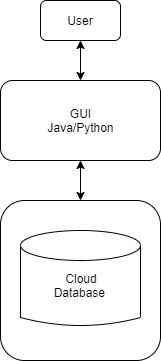

The diagram above was exported from draw.io. Its source (the exported page's mxGraphModel, read from the mxfile embedded in the PNG):
<mxGraphModel dx="782" dy="507" grid="1" gridSize="10" guides="1" tooltips="1" connect="1" arrows="1" fold="1" page="1" pageScale="1" pageWidth="850" pageHeight="1100" math="0" shadow="0">
  <root>
    <mxCell id="0" />
    <mxCell id="1" parent="0" />
    <mxCell id="PjtdvY9y__4j_rpsRDMK-1" value="" style="rounded=1;whiteSpace=wrap;html=1;" parent="1" vertex="1">
      <mxGeometry x="160" y="40" width="80" height="40" as="geometry" />
    </mxCell>
    <mxCell id="PjtdvY9y__4j_rpsRDMK-2" value="" style="rounded=1;whiteSpace=wrap;html=1;" parent="1" vertex="1">
      <mxGeometry x="120" y="120" width="160" height="80" as="geometry" />
    </mxCell>
    <mxCell id="PjtdvY9y__4j_rpsRDMK-3" value="" style="rounded=1;whiteSpace=wrap;html=1;" parent="1" vertex="1">
      <mxGeometry x="120" y="240" width="160" height="160" as="geometry" />
    </mxCell>
    <mxCell id="PjtdvY9y__4j_rpsRDMK-5" value="User" style="text;html=1;strokeColor=none;fillColor=none;align=center;verticalAlign=middle;whiteSpace=wrap;rounded=0;" parent="1" vertex="1">
      <mxGeometry x="180" y="50" width="40" height="20" as="geometry" />
    </mxCell>
    <mxCell id="PjtdvY9y__4j_rpsRDMK-6" value="GUI&lt;br&gt;Java/Python" style="text;html=1;strokeColor=none;fillColor=none;align=center;verticalAlign=middle;whiteSpace=wrap;rounded=0;" parent="1" vertex="1">
      <mxGeometry x="165" y="140" width="70" height="40" as="geometry" />
    </mxCell>
    <mxCell id="PjtdvY9y__4j_rpsRDMK-19" value="" style="group" parent="1" vertex="1" connectable="0">
      <mxGeometry x="140" y="270" width="120" height="95" as="geometry" />
    </mxCell>
    <mxCell id="PjtdvY9y__4j_rpsRDMK-15" value="" style="shape=dataStorage;whiteSpace=wrap;html=1;direction=north;" parent="PjtdvY9y__4j_rpsRDMK-19" vertex="1">
      <mxGeometry y="15" width="120" height="80" as="geometry" />
    </mxCell>
    <mxCell id="PjtdvY9y__4j_rpsRDMK-16" value="" style="ellipse;whiteSpace=wrap;html=1;" parent="PjtdvY9y__4j_rpsRDMK-19" vertex="1">
      <mxGeometry width="120" height="30" as="geometry" />
    </mxCell>
    <mxCell id="PjtdvY9y__4j_rpsRDMK-20" value="Cloud&lt;br&gt;Database&amp;nbsp;" style="text;html=1;strokeColor=none;fillColor=none;align=center;verticalAlign=middle;whiteSpace=wrap;rounded=0;" parent="PjtdvY9y__4j_rpsRDMK-19" vertex="1">
      <mxGeometry y="45" width="120" height="20" as="geometry" />
    </mxCell>
    <mxCell id="PjtdvY9y__4j_rpsRDMK-22" style="edgeStyle=orthogonalEdgeStyle;rounded=0;orthogonalLoop=1;jettySize=auto;html=1;exitX=0.5;exitY=1;exitDx=0;exitDy=0;entryX=0.5;entryY=0;entryDx=0;entryDy=0;startArrow=classic;startFill=1;" parent="1" edge="1">
      <mxGeometry relative="1" as="geometry">
        <mxPoint x="200" y="200" as="sourcePoint" />
        <mxPoint x="200" y="240" as="targetPoint" />
        <Array as="points">
          <mxPoint x="200" y="200" />
        </Array>
      </mxGeometry>
    </mxCell>
    <mxCell id="PjtdvY9y__4j_rpsRDMK-23" style="edgeStyle=orthogonalEdgeStyle;rounded=0;orthogonalLoop=1;jettySize=auto;html=1;exitX=0.5;exitY=1;exitDx=0;exitDy=0;entryX=0.5;entryY=0;entryDx=0;entryDy=0;startArrow=classic;startFill=1;" parent="1" edge="1">
      <mxGeometry relative="1" as="geometry">
        <mxPoint x="200" y="80" as="sourcePoint" />
        <mxPoint x="200" y="120" as="targetPoint" />
      </mxGeometry>
    </mxCell>
  </root>
</mxGraphModel>